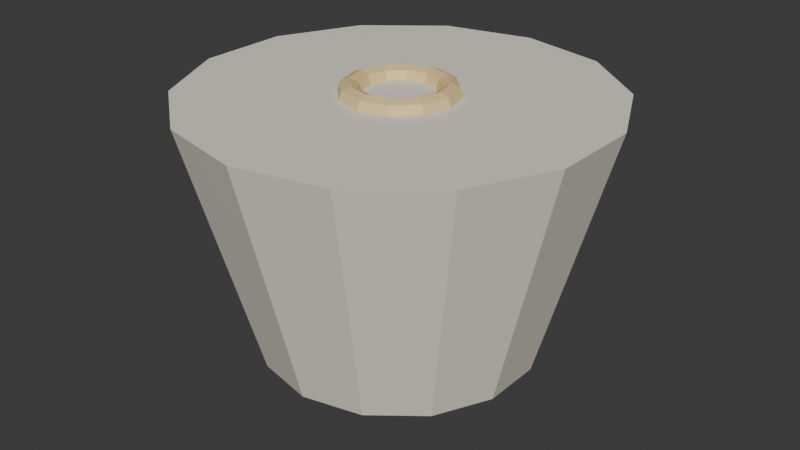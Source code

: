 # Source: ILU_Cupula_v01.blend  (saved by Blender 4.2.66; exported with 4.5.12 LTS)
import bpy
from mathutils import Matrix  # noqa: F401  (used for matrix-valued properties, if any)

bpy.ops.wm.read_factory_settings(use_empty=True)
scene = bpy.context.scene
scene.name = 'Scene'

# ---- collections
col_collection = bpy.data.collections.new('Collection'); scene.collection.children.link(col_collection)

# ---- materials (node trees are filled in below, after node groups)
mat_polyroom_pbr = bpy.data.materials.new('Polyroom_PBR')

# ---- material node trees
mat_polyroom_pbr.use_nodes = True; mat_polyroom_pbr.node_tree.nodes.clear()
_N = mat_polyroom_pbr.node_tree.nodes; _L = mat_polyroom_pbr.node_tree.links
n0 = _N.new('ShaderNodeOutputMaterial'); n0.name = 'Material Output'; n0.location = (300, 0)
n1 = _N.new('ShaderNodeBsdfPrincipled'); n1.name = 'Principled BSDF'; n1.location = (0, 0)
n2 = _N.new('ShaderNodeVertexColor'); n2.name = 'Color Attribute'; n2.location = (-300, 0)
n2.layer_name = 'Color'
_L.new(n2.outputs[0], n1.inputs[0])
_L.new(n1.outputs[0], n0.inputs[0])
n0.is_active_output = True

# ---- world
world_world = bpy.data.worlds.new('World'); scene.world = world_world
world_world.use_nodes = True; world_world.node_tree.nodes.clear()
_N = world_world.node_tree.nodes; _L = world_world.node_tree.links
n0 = _N.new('ShaderNodeOutputWorld'); n0.name = 'World Output'; n0.location = (300, 300)
n1 = _N.new('ShaderNodeBackground'); n1.name = 'Background'; n1.location = (10, 300)
n1.inputs[0].default_value = (0.05088, 0.05088, 0.05088, 1.0)
_L.new(n1.outputs[0], n0.inputs[0])
n0.is_active_output = True
world_world.color = (0.05088, 0.05088, 0.05088)
world_world.sun_shadow_jitter_overblur = 0.0

# ---- meshes
me_ilu_cupula_v01_mesh = bpy.data.meshes.new('ILU_Cupula_v01_Mesh')
me_ilu_cupula_v01_mesh.from_pydata([(0.0, 0.12, 0.02), (0.0, 0.18, 0.24), (0.05207, 0.1081, 0.02), (0.0781, 0.1622, 0.24), (0.09382, 0.07482, 0.02), (0.1407, 0.1122, 0.24), (0.117, 0.0267, 0.02), (0.1755, 0.04005, 0.24), (0.117, -0.0267, 0.02), (0.1755, -0.04005, 0.24), (0.09382, -0.07482, 0.02), (0.1407, -0.1122, 0.24), (0.05207, -0.1081, 0.02), (0.0781, -0.1622, 0.24), (0.0, -0.12, 0.02), (0.0, -0.18, 0.24), (-0.05207, -0.1081, 0.02), (-0.0781, -0.1622, 0.24), (-0.09382, -0.07482, 0.02), (-0.1407, -0.1122, 0.24), (-0.117, -0.0267, 0.02), (-0.1755, -0.04005, 0.24), (-0.117, 0.0267, 0.02), (-0.1755, 0.04005, 0.24), (-0.09382, 0.07482, 0.02), (-0.1407, 0.1122, 0.24), (-0.05207, 0.1081, 0.02), (-0.0781, 0.1622, 0.24), (0.01469, 0.02023, 0.0933), (0.02545, 0.03503, 0.075), (0.02939, 0.04045, 0.05), (0.02545, 0.03503, 0.025), (0.01469, 0.02023, 0.006699), (0.02378, 0.007725, 0.0933), (0.04118, 0.01338, 0.075), (0.04755, 0.01545, 0.05), (0.04118, 0.01338, 0.025), (0.02378, 0.007725, 0.006699), (0.02378, -0.007725, 0.0933), (0.04118, -0.01338, 0.075), (0.04755, -0.01545, 0.05), (0.04118, -0.01338, 0.025), (0.02378, -0.007725, 0.006699), (0.01469, -0.02023, 0.0933), (0.02545, -0.03503, 0.075), (0.02939, -0.04045, 0.05), (0.02545, -0.03503, 0.025), (0.01469, -0.02023, 0.006699), (1.863e-09, -0.025, 0.0933), (3.725e-09, -0.0433, 0.075), (3.725e-09, -0.05, 0.05), (3.725e-09, -0.0433, 0.025), (1.863e-09, -0.025, 0.006699), (-0.01469, -0.02023, 0.0933), (-0.02545, -0.03503, 0.075), (-0.02939, -0.04045, 0.05), (-0.02545, -0.03503, 0.025), (-0.01469, -0.02023, 0.006699), (0.0, 0.0, 0.1), (-0.02378, -0.007725, 0.0933), (-0.04118, -0.01338, 0.075), (-0.04755, -0.01545, 0.05), (-0.04118, -0.01338, 0.025), (-0.02378, -0.007725, 0.006699), (0.0, 0.0, 0.0), (-0.02378, 0.007725, 0.0933), (-0.04118, 0.01338, 0.075), (-0.04755, 0.01545, 0.05), (-0.04118, 0.01338, 0.025), (-0.02378, 0.007725, 0.006699), (-0.01469, 0.02023, 0.0933), (-0.02545, 0.03503, 0.075), (-0.02939, 0.04045, 0.05), (-0.02545, 0.03503, 0.025), (-0.01469, 0.02023, 0.006699), (-4.657e-09, 0.025, 0.0933), (-7.451e-09, 0.0433, 0.075), (-9.313e-09, 0.05, 0.05), (-7.451e-09, 0.0433, 0.025), (-4.657e-09, 0.025, 0.006699), (0.05, 0.0, 0.24), (0.04707, 0.0, 0.2471), (0.04, 0.0, 0.25), (0.03293, 0.0, 0.2471), (0.03, 0.0, 0.24), (0.03293, 0.0, 0.2329), (0.04, 0.0, 0.23), (0.04707, 0.0, 0.2329), (0.0433, 0.025, 0.24), (0.04076, 0.02354, 0.2471), (0.03464, 0.02, 0.25), (0.02852, 0.01646, 0.2471), (0.02598, 0.015, 0.24), (0.02852, 0.01646, 0.2329), (0.03464, 0.02, 0.23), (0.04076, 0.02354, 0.2329), (0.025, 0.0433, 0.24), (0.02354, 0.04076, 0.2471), (0.02, 0.03464, 0.25), (0.01646, 0.02852, 0.2471), (0.015, 0.02598, 0.24), (0.01646, 0.02852, 0.2329), (0.02, 0.03464, 0.23), (0.02354, 0.04076, 0.2329), (3.775e-09, 0.05, 0.24), (3.554e-09, 0.04707, 0.2471), (3.02e-09, 0.04, 0.25), (2.486e-09, 0.03293, 0.2471), (2.265e-09, 0.03, 0.24), (2.486e-09, 0.03293, 0.2329), (3.02e-09, 0.04, 0.23), (3.554e-09, 0.04707, 0.2329), (-0.025, 0.0433, 0.24), (-0.02354, 0.04076, 0.2471), (-0.02, 0.03464, 0.25), (-0.01646, 0.02852, 0.2471), (-0.015, 0.02598, 0.24), (-0.01646, 0.02852, 0.2329), (-0.02, 0.03464, 0.23), (-0.02354, 0.04076, 0.2329), (-0.0433, 0.025, 0.24), (-0.04076, 0.02354, 0.2471), (-0.03464, 0.02, 0.25), (-0.02852, 0.01646, 0.2471), (-0.02598, 0.015, 0.24), (-0.02852, 0.01646, 0.2329), (-0.03464, 0.02, 0.23), (-0.04076, 0.02354, 0.2329), (-0.05, 4.371e-09, 0.24), (-0.04707, 4.115e-09, 0.2471), (-0.04, 3.497e-09, 0.25), (-0.03293, 2.879e-09, 0.2471), (-0.03, 2.623e-09, 0.24), (-0.03293, 2.879e-09, 0.2329), (-0.04, 3.497e-09, 0.23), (-0.04707, 4.115e-09, 0.2329), (-0.0433, -0.025, 0.24), (-0.04076, -0.02354, 0.2471), (-0.03464, -0.02, 0.25), (-0.02852, -0.01646, 0.2471), (-0.02598, -0.015, 0.24), (-0.02852, -0.01646, 0.2329), (-0.03464, -0.02, 0.23), (-0.04076, -0.02354, 0.2329), (-0.025, -0.0433, 0.24), (-0.02354, -0.04076, 0.2471), (-0.02, -0.03464, 0.25), (-0.01646, -0.02852, 0.2471), (-0.015, -0.02598, 0.24), (-0.01646, -0.02852, 0.2329), (-0.02, -0.03464, 0.23), (-0.02354, -0.04076, 0.2329), (3.775e-09, -0.05, 0.24), (3.554e-09, -0.04707, 0.2471), (3.02e-09, -0.04, 0.25), (2.486e-09, -0.03293, 0.2471), (2.265e-09, -0.03, 0.24), (2.486e-09, -0.03293, 0.2329), (3.02e-09, -0.04, 0.23), (3.554e-09, -0.04707, 0.2329), (0.025, -0.0433, 0.24), (0.02354, -0.04076, 0.2471), (0.02, -0.03464, 0.25), (0.01646, -0.02852, 0.2471), (0.015, -0.02598, 0.24), (0.01646, -0.02852, 0.2329), (0.02, -0.03464, 0.23), (0.02354, -0.04076, 0.2329), (0.0433, -0.025, 0.24), (0.04076, -0.02354, 0.2471), (0.03464, -0.02, 0.25), (0.02852, -0.01646, 0.2471), (0.02598, -0.015, 0.24), (0.02852, -0.01646, 0.2329), (0.03464, -0.02, 0.23), (0.04076, -0.02354, 0.2329)], [], [(0, 1, 3, 2), (2, 3, 5, 4), (4, 5, 7, 6), (6, 7, 9, 8), (8, 9, 11, 10), (10, 11, 13, 12), (12, 13, 15, 14), (14, 15, 17, 16), (16, 17, 19, 18), (18, 19, 21, 20), (20, 21, 23, 22), (22, 23, 25, 24), (3, 1, 27, 25, 23, 21, 19, 17, 15, 13, 11, 9, 7, 5), (24, 25, 27, 26), (26, 27, 1, 0), (0, 2, 4, 6, 8, 10, 12, 14, 16, 18, 20, 22, 24, 26), (77, 76, 29, 30), (75, 58, 28), (64, 79, 32), (78, 77, 30, 31), (76, 75, 28, 29), (79, 78, 31, 32), (64, 32, 37), (31, 30, 35, 36), (29, 28, 33, 34), (32, 31, 36, 37), (30, 29, 34, 35), (28, 58, 33), (64, 37, 42), (36, 35, 40, 41), (34, 33, 38, 39), (37, 36, 41, 42), (35, 34, 39, 40), (33, 58, 38), (41, 40, 45, 46), (39, 38, 43, 44), (42, 41, 46, 47), (40, 39, 44, 45), (38, 58, 43), (64, 42, 47), (44, 43, 48, 49), (47, 46, 51, 52), (45, 44, 49, 50), (43, 58, 48), (64, 47, 52), (46, 45, 50, 51), (52, 51, 56, 57), (50, 49, 54, 55), (48, 58, 53), (64, 52, 57), (51, 50, 55, 56), (49, 48, 53, 54), (57, 56, 62, 63), (55, 54, 60, 61), (53, 58, 59), (64, 57, 63), (56, 55, 61, 62), (54, 53, 59, 60), (63, 62, 68, 69), (61, 60, 66, 67), (59, 58, 65), (64, 63, 69), (62, 61, 67, 68), (60, 59, 65, 66), (69, 68, 73, 74), (67, 66, 71, 72), (65, 58, 70), (64, 69, 74), (68, 67, 72, 73), (66, 65, 70, 71), (72, 71, 76, 77), (70, 58, 75), (64, 74, 79), (73, 72, 77, 78), (71, 70, 75, 76), (74, 73, 78, 79), (80, 88, 89, 81), (81, 89, 90, 82), (82, 90, 91, 83), (83, 91, 92, 84), (84, 92, 93, 85), (85, 93, 94, 86), (86, 94, 95, 87), (87, 95, 88, 80), (88, 96, 97, 89), (89, 97, 98, 90), (90, 98, 99, 91), (91, 99, 100, 92), (92, 100, 101, 93), (93, 101, 102, 94), (94, 102, 103, 95), (95, 103, 96, 88), (96, 104, 105, 97), (97, 105, 106, 98), (98, 106, 107, 99), (99, 107, 108, 100), (100, 108, 109, 101), (101, 109, 110, 102), (102, 110, 111, 103), (103, 111, 104, 96), (104, 112, 113, 105), (105, 113, 114, 106), (106, 114, 115, 107), (107, 115, 116, 108), (108, 116, 117, 109), (109, 117, 118, 110), (110, 118, 119, 111), (111, 119, 112, 104), (112, 120, 121, 113), (113, 121, 122, 114), (114, 122, 123, 115), (115, 123, 124, 116), (116, 124, 125, 117), (117, 125, 126, 118), (118, 126, 127, 119), (119, 127, 120, 112), (120, 128, 129, 121), (121, 129, 130, 122), (122, 130, 131, 123), (123, 131, 132, 124), (124, 132, 133, 125), (125, 133, 134, 126), (126, 134, 135, 127), (127, 135, 128, 120), (128, 136, 137, 129), (129, 137, 138, 130), (130, 138, 139, 131), (131, 139, 140, 132), (132, 140, 141, 133), (133, 141, 142, 134), (134, 142, 143, 135), (135, 143, 136, 128), (136, 144, 145, 137), (137, 145, 146, 138), (138, 146, 147, 139), (139, 147, 148, 140), (140, 148, 149, 141), (141, 149, 150, 142), (142, 150, 151, 143), (143, 151, 144, 136), (144, 152, 153, 145), (145, 153, 154, 146), (146, 154, 155, 147), (147, 155, 156, 148), (148, 156, 157, 149), (149, 157, 158, 150), (150, 158, 159, 151), (151, 159, 152, 144), (152, 160, 161, 153), (153, 161, 162, 154), (154, 162, 163, 155), (155, 163, 164, 156), (156, 164, 165, 157), (157, 165, 166, 158), (158, 166, 167, 159), (159, 167, 160, 152), (160, 168, 169, 161), (161, 169, 170, 162), (162, 170, 171, 163), (163, 171, 172, 164), (164, 172, 173, 165), (165, 173, 174, 166), (166, 174, 175, 167), (167, 175, 168, 160), (168, 80, 81, 169), (169, 81, 82, 170), (170, 82, 83, 171), (171, 83, 84, 172), (172, 84, 85, 173), (173, 85, 86, 174), (174, 86, 87, 175), (175, 87, 80, 168)])
_uv = me_ilu_cupula_v01_mesh.uv_layers.new(name='UVMap')
_uv.uv.foreach_set('vector', [0.4769, 0.2024, 0.7612, 0.1964, 0.7535, 0.2859, 0.4718, 0.2621, 0.4718, 0.2621, 0.7535, 0.2859, 0.7321, 0.3473, 0.4575, 0.303, 0.7084, 0.9471, 0.4575, 0.9939, 0.4687, 0.9036, 0.7159, 0.8869, 0.7159, 0.8869, 0.4687, 0.9036, 0.4687, 0.8033, 0.7159, 0.8201, 0.7159, 0.8201, 0.4687, 0.8033, 0.4575, 0.713, 0.7084, 0.7599, 0.7612, 0.6565, 0.4867, 0.7008, 0.4652, 0.6394, 0.7469, 0.6155, 0.7469, 0.6155, 0.4652, 0.6394, 0.4575, 0.5499, 0.7418, 0.5559, 0.7418, 0.5559, 0.4575, 0.5499, 0.4652, 0.45, 0.7469, 0.4893, 0.7469, 0.4893, 0.4652, 0.45, 0.4867, 0.3596, 0.7612, 0.429, 0.9791, 0.9471, 0.7281, 0.9939, 0.7393, 0.9036, 0.9865, 0.8869, 0.9865, 0.8869, 0.7393, 0.9036, 0.7393, 0.8033, 0.9865, 0.8201, 0.9865, 0.8201, 0.7393, 0.8033, 0.7281, 0.713, 0.9791, 0.7599, 0.04962, 0.3717, 0.006131, 0.2814, 0.006131, 0.1812, 0.04962, 0.09092, 0.128, 0.02843, 0.2257, 0.006131, 0.3234, 0.02843, 0.4018, 0.09092, 0.4452, 0.1812, 0.4452, 0.2814, 0.4018, 0.3717, 0.3234, 0.4342, 0.2257, 0.4565, 0.128, 0.4342, 0.4575, 0.07554, 0.7321, 0.006131, 0.7535, 0.09657, 0.4718, 0.1358, 0.4718, 0.1358, 0.7535, 0.09657, 0.7612, 0.1964, 0.4769, 0.2024, 0.006131, 0.6523, 0.006131, 0.5855, 0.03512, 0.5253, 0.08736, 0.4837, 0.1525, 0.4688, 0.2176, 0.4837, 0.2699, 0.5253, 0.2989, 0.5855, 0.2989, 0.6523, 0.2699, 0.7125, 0.2176, 0.7542, 0.1525, 0.7691, 0.08736, 0.7542, 0.03512, 0.7125, 0.338, 0.7531, 0.3111, 0.7549, 0.3177, 0.7269, 0.3455, 0.7209, 0.8053, 0.5515, 0.8053, 0.5203, 0.8237, 0.5456, 0.825, 0.2872, 0.8547, 0.2968, 0.8434, 0.3125, 0.3701, 0.7558, 0.338, 0.7531, 0.3455, 0.7209, 0.3767, 0.7279, 0.8053, 0.5744, 0.8053, 0.5515, 0.8237, 0.5456, 0.8372, 0.5641, 0.399, 0.7623, 0.3701, 0.7558, 0.3767, 0.7279, 0.4027, 0.7462, 0.825, 0.2872, 0.8434, 0.3125, 0.825, 0.3184, 0.8595, 0.2139, 0.8306, 0.2207, 0.8364, 0.1894, 0.8646, 0.1869, 0.7991, 0.2139, 0.7735, 0.1954, 0.7764, 0.1798, 0.8041, 0.1869, 0.8434, 0.3125, 0.8568, 0.331, 0.825, 0.3413, 0.825, 0.3184, 0.8306, 0.2207, 0.7991, 0.2139, 0.8041, 0.1869, 0.8364, 0.1894, 0.8237, 0.5456, 0.8053, 0.5203, 0.8351, 0.5299, 0.825, 0.2872, 0.825, 0.3184, 0.8066, 0.3125, 0.8646, 0.1869, 0.8364, 0.1894, 0.8364, 0.1508, 0.8646, 0.1534, 0.8041, 0.1869, 0.7764, 0.1798, 0.7764, 0.1604, 0.8041, 0.1534, 0.825, 0.3184, 0.825, 0.3413, 0.7932, 0.331, 0.8066, 0.3125, 0.8364, 0.1894, 0.8041, 0.1869, 0.8041, 0.1534, 0.8364, 0.1508, 0.8351, 0.5299, 0.8053, 0.5203, 0.8351, 0.5106, 0.8646, 0.1534, 0.8364, 0.1508, 0.8306, 0.1195, 0.8595, 0.1263, 0.8041, 0.1534, 0.7764, 0.1604, 0.7735, 0.1448, 0.7991, 0.1263, 0.8066, 0.3125, 0.7932, 0.331, 0.7735, 0.3039, 0.7953, 0.2968, 0.8364, 0.1508, 0.8041, 0.1534, 0.7991, 0.1263, 0.8306, 0.1195, 0.8351, 0.5106, 0.8053, 0.5203, 0.8237, 0.4949, 0.825, 0.2872, 0.8066, 0.3125, 0.7953, 0.2968, 0.8372, 0.4764, 0.8237, 0.4949, 0.8053, 0.489, 0.8053, 0.4661, 0.7735, 0.03144, 0.7996, 0.01317, 0.8061, 0.04108, 0.7773, 0.04756, 0.8307, 0.006131, 0.8585, 0.01221, 0.8651, 0.04012, 0.8383, 0.03836, 0.8237, 0.4949, 0.8053, 0.5203, 0.8053, 0.489, 0.825, 0.2872, 0.7953, 0.2968, 0.7953, 0.2775, 0.7996, 0.01317, 0.8307, 0.006131, 0.8383, 0.03836, 0.8061, 0.04108, 0.7773, 0.04756, 0.8061, 0.04108, 0.8061, 0.07453, 0.7773, 0.06687, 0.8383, 0.03836, 0.8651, 0.04012, 0.8651, 0.07357, 0.8383, 0.07698, 0.8053, 0.489, 0.8053, 0.5203, 0.7869, 0.4949, 0.825, 0.2872, 0.7953, 0.2775, 0.8066, 0.2619, 0.8061, 0.04108, 0.8383, 0.03836, 0.8383, 0.07698, 0.8061, 0.07453, 0.8053, 0.4661, 0.8053, 0.489, 0.7869, 0.4949, 0.7735, 0.4764, 0.7773, 0.06687, 0.8061, 0.07453, 0.7996, 0.1007, 0.7735, 0.082, 0.7958, 0.4536, 0.7784, 0.4265, 0.8012, 0.411, 0.8221, 0.4357, 0.7869, 0.4949, 0.8053, 0.5203, 0.7756, 0.5106, 0.825, 0.2872, 0.8066, 0.2619, 0.825, 0.2559, 0.8061, 0.07453, 0.8383, 0.07698, 0.8307, 0.1072, 0.7996, 0.1007, 0.7784, 0.4265, 0.7735, 0.3953, 0.7866, 0.3863, 0.8012, 0.411, 0.825, 0.2559, 0.825, 0.233, 0.8568, 0.2433, 0.8434, 0.2619, 0.8221, 0.4357, 0.8012, 0.411, 0.8249, 0.3873, 0.8495, 0.4084, 0.7756, 0.5106, 0.8053, 0.5203, 0.7756, 0.5299, 0.825, 0.2872, 0.825, 0.2559, 0.8434, 0.2619, 0.8438, 0.4538, 0.8221, 0.4357, 0.8495, 0.4084, 0.8675, 0.4302, 0.8012, 0.411, 0.7866, 0.3863, 0.8003, 0.3727, 0.8249, 0.3873, 0.4027, 0.7967, 0.3767, 0.8155, 0.3701, 0.7893, 0.399, 0.7816, 0.8495, 0.4084, 0.8249, 0.3873, 0.8405, 0.3647, 0.8675, 0.3822, 0.7756, 0.5299, 0.8053, 0.5203, 0.7869, 0.5456, 0.825, 0.2872, 0.8434, 0.2619, 0.8547, 0.2775, 0.3767, 0.8155, 0.3455, 0.822, 0.338, 0.7917, 0.3701, 0.7893, 0.8249, 0.3873, 0.8003, 0.3727, 0.8093, 0.3596, 0.8405, 0.3647, 0.338, 0.7917, 0.3111, 0.7883, 0.3111, 0.7549, 0.338, 0.7531, 0.7869, 0.5456, 0.8053, 0.5203, 0.8053, 0.5515, 0.825, 0.2872, 0.8547, 0.2775, 0.8547, 0.2968, 0.3701, 0.7893, 0.338, 0.7917, 0.338, 0.7531, 0.3701, 0.7558, 0.7735, 0.5641, 0.7869, 0.5456, 0.8053, 0.5515, 0.8053, 0.5744, 0.399, 0.7816, 0.3701, 0.7893, 0.3701, 0.7558, 0.399, 0.7623, 0.8295, 0.6409, 0.8274, 0.6721, 0.818, 0.6703, 0.82, 0.6409, 0.4097, 0.484, 0.4249, 0.5104, 0.4164, 0.5127, 0.4034, 0.4903, 0.4034, 0.4903, 0.4164, 0.5127, 0.4078, 0.515, 0.3971, 0.4965, 0.02465, 0.817, 0.02323, 0.8376, 0.01387, 0.8358, 0.01516, 0.817, 0.01516, 0.817, 0.01387, 0.8358, 0.006131, 0.8376, 0.007549, 0.817, 0.3282, 0.6624, 0.3389, 0.6808, 0.3326, 0.6871, 0.3197, 0.6647, 0.3197, 0.6647, 0.3326, 0.6871, 0.3264, 0.6934, 0.3111, 0.667, 0.8371, 0.6409, 0.8351, 0.6703, 0.8274, 0.6721, 0.8295, 0.6409, 0.8274, 0.6721, 0.8215, 0.695, 0.8125, 0.6919, 0.818, 0.6703, 0.4249, 0.5104, 0.4249, 0.5409, 0.4164, 0.5386, 0.4164, 0.5127, 0.4164, 0.5127, 0.4164, 0.5386, 0.4078, 0.5363, 0.4078, 0.515, 0.02323, 0.8376, 0.01936, 0.8527, 0.01034, 0.8495, 0.01387, 0.8358, 0.07018, 0.8471, 0.07491, 0.8306, 0.08431, 0.8324, 0.07912, 0.8505, 0.3389, 0.6808, 0.3574, 0.6915, 0.3551, 0.7001, 0.3326, 0.6871, 0.3326, 0.6871, 0.3551, 0.7001, 0.3528, 0.7086, 0.3264, 0.6934, 0.415, 0.8231, 0.4224, 0.8072, 0.4318, 0.809, 0.4239, 0.8258, 0.4318, 0.809, 0.4347, 0.7806, 0.4417, 0.779, 0.439, 0.8057, 0.4249, 0.5409, 0.4097, 0.5673, 0.4034, 0.5611, 0.4164, 0.5386, 0.4164, 0.5386, 0.4034, 0.5611, 0.3971, 0.5548, 0.4078, 0.5363, 0.06769, 0.8308, 0.06959, 0.8096, 0.07664, 0.8112, 0.07491, 0.8306, 0.07491, 0.8306, 0.07664, 0.8112, 0.0862, 0.8111, 0.08431, 0.8324, 0.3574, 0.6915, 0.3787, 0.6915, 0.381, 0.7001, 0.3551, 0.7001, 0.3551, 0.7001, 0.381, 0.7001, 0.3833, 0.7086, 0.3528, 0.7086, 0.4224, 0.8072, 0.4251, 0.7805, 0.4347, 0.7806, 0.4318, 0.809, 0.4347, 0.7806, 0.4318, 0.7484, 0.439, 0.7486, 0.4417, 0.779, 0.4097, 0.5673, 0.3833, 0.5826, 0.381, 0.574, 0.4034, 0.5611, 0.4034, 0.5611, 0.381, 0.574, 0.3787, 0.5655, 0.3971, 0.5548, 0.06959, 0.8096, 0.06769, 0.7909, 0.07491, 0.7942, 0.07664, 0.8112, 0.07664, 0.8112, 0.07491, 0.7942, 0.08431, 0.7924, 0.0862, 0.8111, 0.3787, 0.6915, 0.3971, 0.6808, 0.4034, 0.6871, 0.381, 0.7001, 0.381, 0.7001, 0.4034, 0.6871, 0.4097, 0.6934, 0.3833, 0.7086, 0.4251, 0.7805, 0.4224, 0.7502, 0.4318, 0.7484, 0.4347, 0.7806, 0.8584, 0.5867, 0.8643, 0.6096, 0.8549, 0.6114, 0.8494, 0.5899, 0.3833, 0.5826, 0.3528, 0.5826, 0.3551, 0.574, 0.381, 0.574, 0.381, 0.574, 0.3551, 0.574, 0.3574, 0.5655, 0.3787, 0.5655, 0.05014, 0.7813, 0.05401, 0.7964, 0.04465, 0.7982, 0.04112, 0.7845, 0.07491, 0.7942, 0.07018, 0.7841, 0.07912, 0.7813, 0.08431, 0.7924, 0.3971, 0.6808, 0.4078, 0.6624, 0.4164, 0.6647, 0.4034, 0.6871, 0.4034, 0.6871, 0.4164, 0.6647, 0.4249, 0.667, 0.4097, 0.6934, 0.4224, 0.7502, 0.415, 0.7243, 0.4239, 0.7209, 0.4318, 0.7484, 0.8643, 0.6096, 0.8665, 0.6409, 0.857, 0.6409, 0.8549, 0.6114, 0.3528, 0.5826, 0.3264, 0.5673, 0.3326, 0.5611, 0.3551, 0.574, 0.3551, 0.574, 0.3326, 0.5611, 0.3389, 0.5548, 0.3574, 0.5655, 0.05401, 0.7964, 0.05543, 0.817, 0.04594, 0.817, 0.04465, 0.7982, 0.04465, 0.7982, 0.04594, 0.817, 0.03833, 0.817, 0.03691, 0.7964, 0.4078, 0.6624, 0.4078, 0.641, 0.4164, 0.6388, 0.4164, 0.6647, 0.4164, 0.6647, 0.4164, 0.6388, 0.4249, 0.6365, 0.4249, 0.667, 0.872, 0.6114, 0.8741, 0.6409, 0.8665, 0.6409, 0.8643, 0.6096, 0.8665, 0.6409, 0.8643, 0.6721, 0.8549, 0.6703, 0.857, 0.6409, 0.3264, 0.5673, 0.3111, 0.5409, 0.3197, 0.5386, 0.3326, 0.5611, 0.3326, 0.5611, 0.3197, 0.5386, 0.3282, 0.5363, 0.3389, 0.5548, 0.05543, 0.817, 0.05401, 0.8376, 0.04465, 0.8358, 0.04594, 0.817, 0.04594, 0.817, 0.04465, 0.8358, 0.03691, 0.8376, 0.03833, 0.817, 0.4078, 0.641, 0.3971, 0.6226, 0.4034, 0.6163, 0.4164, 0.6388, 0.4164, 0.6388, 0.4034, 0.6163, 0.4097, 0.6101, 0.4249, 0.6365, 0.8741, 0.6409, 0.872, 0.6703, 0.8643, 0.6721, 0.8665, 0.6409, 0.8643, 0.6721, 0.8584, 0.695, 0.8494, 0.6919, 0.8549, 0.6703, 0.3111, 0.5409, 0.3111, 0.5104, 0.3197, 0.5127, 0.3197, 0.5386, 0.3197, 0.5386, 0.3197, 0.5127, 0.3282, 0.515, 0.3282, 0.5363, 0.05401, 0.8376, 0.05014, 0.8527, 0.04112, 0.8495, 0.04465, 0.8358, 0.1145, 0.7841, 0.1098, 0.7942, 0.1004, 0.7924, 0.1056, 0.7813, 0.3971, 0.6226, 0.3787, 0.6119, 0.381, 0.6034, 0.4034, 0.6163, 0.4034, 0.6163, 0.381, 0.6034, 0.3833, 0.5948, 0.4097, 0.6101, 0.8002, 0.5901, 0.7928, 0.616, 0.7834, 0.6142, 0.7913, 0.5867, 0.7834, 0.6142, 0.7805, 0.6464, 0.7735, 0.6448, 0.7762, 0.6145, 0.3111, 0.5104, 0.3264, 0.484, 0.3326, 0.4903, 0.3197, 0.5127, 0.3197, 0.5127, 0.3326, 0.4903, 0.3389, 0.4965, 0.3282, 0.515, 0.117, 0.7909, 0.1151, 0.8096, 0.108, 0.8112, 0.1098, 0.7942, 0.1098, 0.7942, 0.108, 0.8112, 0.09847, 0.8111, 0.1004, 0.7924, 0.3787, 0.6119, 0.3574, 0.6119, 0.3551, 0.6034, 0.381, 0.6034, 0.381, 0.6034, 0.3551, 0.6034, 0.3528, 0.5948, 0.3833, 0.5948, 0.7928, 0.616, 0.7901, 0.6463, 0.7805, 0.6464, 0.7834, 0.6142, 0.7805, 0.6464, 0.7834, 0.6748, 0.7762, 0.6715, 0.7735, 0.6448, 0.3264, 0.484, 0.3528, 0.4688, 0.3551, 0.4773, 0.3326, 0.4903, 0.3326, 0.4903, 0.3551, 0.4773, 0.3574, 0.4859, 0.3389, 0.4965, 0.1151, 0.8096, 0.117, 0.8308, 0.1098, 0.8306, 0.108, 0.8112, 0.108, 0.8112, 0.1098, 0.8306, 0.1004, 0.8324, 0.09847, 0.8111, 0.3574, 0.6119, 0.3389, 0.6226, 0.3326, 0.6163, 0.3551, 0.6034, 0.3551, 0.6034, 0.3326, 0.6163, 0.3264, 0.6101, 0.3528, 0.5948, 0.7901, 0.6463, 0.7928, 0.673, 0.7834, 0.6748, 0.7805, 0.6464, 0.8215, 0.5867, 0.8274, 0.6096, 0.818, 0.6114, 0.8125, 0.5899, 0.3528, 0.4688, 0.3833, 0.4688, 0.381, 0.4773, 0.3551, 0.4773, 0.3551, 0.4773, 0.381, 0.4773, 0.3787, 0.4859, 0.3574, 0.4859, 0.01936, 0.7813, 0.02323, 0.7964, 0.01387, 0.7982, 0.01034, 0.7845, 0.1098, 0.8306, 0.1145, 0.8471, 0.1056, 0.8505, 0.1004, 0.8324, 0.3389, 0.6226, 0.3282, 0.641, 0.3197, 0.6388, 0.3326, 0.6163, 0.3326, 0.6163, 0.3197, 0.6388, 0.3111, 0.6365, 0.3264, 0.6101, 0.7928, 0.673, 0.8002, 0.6889, 0.7913, 0.6917, 0.7834, 0.6748, 0.8274, 0.6096, 0.8295, 0.6409, 0.82, 0.6409, 0.818, 0.6114, 0.3833, 0.4688, 0.4097, 0.484, 0.4034, 0.4903, 0.381, 0.4773, 0.381, 0.4773, 0.4034, 0.4903, 0.3971, 0.4965, 0.3787, 0.4859, 0.02323, 0.7964, 0.02465, 0.817, 0.01516, 0.817, 0.01387, 0.7982, 0.01387, 0.7982, 0.01516, 0.817, 0.007549, 0.817, 0.006131, 0.7964, 0.3282, 0.641, 0.3282, 0.6624, 0.3197, 0.6647, 0.3197, 0.6388, 0.3197, 0.6388, 0.3197, 0.6647, 0.3111, 0.667, 0.3111, 0.6365, 0.8351, 0.6114, 0.8371, 0.6409, 0.8295, 0.6409, 0.8274, 0.6096])
_ca = me_ilu_cupula_v01_mesh.color_attributes.new('Color', 'FLOAT_COLOR', 'POINT')
_ca.data.foreach_set('color', [0.88, 0.82, 0.7, 1.0, 0.88, 0.82, 0.7, 1.0, 0.88, 0.82, 0.7, 1.0, 0.88, 0.82, 0.7, 1.0, 0.88, 0.82, 0.7, 1.0, 0.88, 0.82, 0.7, 1.0, 0.88, 0.82, 0.7, 1.0, 0.88, 0.82, 0.7, 1.0, 0.88, 0.82, 0.7, 1.0, 0.88, 0.82, 0.7, 1.0, 0.88, 0.82, 0.7, 1.0, 0.88, 0.82, 0.7, 1.0, 0.88, 0.82, 0.7, 1.0, 0.88, 0.82, 0.7, 1.0, 0.88, 0.82, 0.7, 1.0, 0.88, 0.82, 0.7, 1.0, 0.88, 0.82, 0.7, 1.0, 0.88, 0.82, 0.7, 1.0, 0.88, 0.82, 0.7, 1.0, 0.88, 0.82, 0.7, 1.0, 0.88, 0.82, 0.7, 1.0, 0.88, 0.82, 0.7, 1.0, 0.88, 0.82, 0.7, 1.0, 0.88, 0.82, 0.7, 1.0, 0.88, 0.82, 0.7, 1.0, 0.88, 0.82, 0.7, 1.0, 0.88, 0.82, 0.7, 1.0, 0.88, 0.82, 0.7, 1.0, 1.0, 0.95, 0.8, 1.0, 1.0, 0.95, 0.8, 1.0, 1.0, 0.95, 0.8, 1.0, 1.0, 0.95, 0.8, 1.0, 1.0, 0.95, 0.8, 1.0, 1.0, 0.95, 0.8, 1.0, 1.0, 0.95, 0.8, 1.0, 1.0, 0.95, 0.8, 1.0, 1.0, 0.95, 0.8, 1.0, 1.0, 0.95, 0.8, 1.0, 1.0, 0.95, 0.8, 1.0, 1.0, 0.95, 0.8, 1.0, 1.0, 0.95, 0.8, 1.0, 1.0, 0.95, 0.8, 1.0, 1.0, 0.95, 0.8, 1.0, 1.0, 0.95, 0.8, 1.0, 1.0, 0.95, 0.8, 1.0, 1.0, 0.95, 0.8, 1.0, 1.0, 0.95, 0.8, 1.0, 1.0, 0.95, 0.8, 1.0, 1.0, 0.95, 0.8, 1.0, 1.0, 0.95, 0.8, 1.0, 1.0, 0.95, 0.8, 1.0, 1.0, 0.95, 0.8, 1.0, 1.0, 0.95, 0.8, 1.0, 1.0, 0.95, 0.8, 1.0, 1.0, 0.95, 0.8, 1.0, 1.0, 0.95, 0.8, 1.0, 1.0, 0.95, 0.8, 1.0, 1.0, 0.95, 0.8, 1.0, 1.0, 0.95, 0.8, 1.0, 1.0, 0.95, 0.8, 1.0, 1.0, 0.95, 0.8, 1.0, 1.0, 0.95, 0.8, 1.0, 1.0, 0.95, 0.8, 1.0, 1.0, 0.95, 0.8, 1.0, 1.0, 0.95, 0.8, 1.0, 1.0, 0.95, 0.8, 1.0, 1.0, 0.95, 0.8, 1.0, 1.0, 0.95, 0.8, 1.0, 1.0, 0.95, 0.8, 1.0, 1.0, 0.95, 0.8, 1.0, 1.0, 0.95, 0.8, 1.0, 1.0, 0.95, 0.8, 1.0, 1.0, 0.95, 0.8, 1.0, 1.0, 0.95, 0.8, 1.0, 1.0, 0.95, 0.8, 1.0, 1.0, 0.95, 0.8, 1.0, 1.0, 0.95, 0.8, 1.0, 1.0, 0.95, 0.8, 1.0, 1.0, 0.95, 0.8, 1.0, 1.0, 0.95, 0.8, 1.0, 0.85, 0.65, 0.3, 1.0, 0.85, 0.65, 0.3, 1.0, 0.85, 0.65, 0.3, 1.0, 0.85, 0.65, 0.3, 1.0, 0.85, 0.65, 0.3, 1.0, 0.85, 0.65, 0.3, 1.0, 0.85, 0.65, 0.3, 1.0, 0.85, 0.65, 0.3, 1.0, 0.85, 0.65, 0.3, 1.0, 0.85, 0.65, 0.3, 1.0, 0.85, 0.65, 0.3, 1.0, 0.85, 0.65, 0.3, 1.0, 0.85, 0.65, 0.3, 1.0, 0.85, 0.65, 0.3, 1.0, 0.85, 0.65, 0.3, 1.0, 0.85, 0.65, 0.3, 1.0, 0.85, 0.65, 0.3, 1.0, 0.85, 0.65, 0.3, 1.0, 0.85, 0.65, 0.3, 1.0, 0.85, 0.65, 0.3, 1.0, 0.85, 0.65, 0.3, 1.0, 0.85, 0.65, 0.3, 1.0, 0.85, 0.65, 0.3, 1.0, 0.85, 0.65, 0.3, 1.0, 0.85, 0.65, 0.3, 1.0, 0.85, 0.65, 0.3, 1.0, 0.85, 0.65, 0.3, 1.0, 0.85, 0.65, 0.3, 1.0, 0.85, 0.65, 0.3, 1.0, 0.85, 0.65, 0.3, 1.0, 0.85, 0.65, 0.3, 1.0, 0.85, 0.65, 0.3, 1.0, 0.85, 0.65, 0.3, 1.0, 0.85, 0.65, 0.3, 1.0, 0.85, 0.65, 0.3, 1.0, 0.85, 0.65, 0.3, 1.0, 0.85, 0.65, 0.3, 1.0, 0.85, 0.65, 0.3, 1.0, 0.85, 0.65, 0.3, 1.0, 0.85, 0.65, 0.3, 1.0, 0.85, 0.65, 0.3, 1.0, 0.85, 0.65, 0.3, 1.0, 0.85, 0.65, 0.3, 1.0, 0.85, 0.65, 0.3, 1.0, 0.85, 0.65, 0.3, 1.0, 0.85, 0.65, 0.3, 1.0, 0.85, 0.65, 0.3, 1.0, 0.85, 0.65, 0.3, 1.0, 0.85, 0.65, 0.3, 1.0, 0.85, 0.65, 0.3, 1.0, 0.85, 0.65, 0.3, 1.0, 0.85, 0.65, 0.3, 1.0, 0.85, 0.65, 0.3, 1.0, 0.85, 0.65, 0.3, 1.0, 0.85, 0.65, 0.3, 1.0, 0.85, 0.65, 0.3, 1.0, 0.85, 0.65, 0.3, 1.0, 0.85, 0.65, 0.3, 1.0, 0.85, 0.65, 0.3, 1.0, 0.85, 0.65, 0.3, 1.0, 0.85, 0.65, 0.3, 1.0, 0.85, 0.65, 0.3, 1.0, 0.85, 0.65, 0.3, 1.0, 0.85, 0.65, 0.3, 1.0, 0.85, 0.65, 0.3, 1.0, 0.85, 0.65, 0.3, 1.0, 0.85, 0.65, 0.3, 1.0, 0.85, 0.65, 0.3, 1.0, 0.85, 0.65, 0.3, 1.0, 0.85, 0.65, 0.3, 1.0, 0.85, 0.65, 0.3, 1.0, 0.85, 0.65, 0.3, 1.0, 0.85, 0.65, 0.3, 1.0, 0.85, 0.65, 0.3, 1.0, 0.85, 0.65, 0.3, 1.0, 0.85, 0.65, 0.3, 1.0, 0.85, 0.65, 0.3, 1.0, 0.85, 0.65, 0.3, 1.0, 0.85, 0.65, 0.3, 1.0, 0.85, 0.65, 0.3, 1.0, 0.85, 0.65, 0.3, 1.0, 0.85, 0.65, 0.3, 1.0, 0.85, 0.65, 0.3, 1.0, 0.85, 0.65, 0.3, 1.0, 0.85, 0.65, 0.3, 1.0, 0.85, 0.65, 0.3, 1.0, 0.85, 0.65, 0.3, 1.0, 0.85, 0.65, 0.3, 1.0, 0.85, 0.65, 0.3, 1.0, 0.85, 0.65, 0.3, 1.0, 0.85, 0.65, 0.3, 1.0, 0.85, 0.65, 0.3, 1.0, 0.85, 0.65, 0.3, 1.0, 0.85, 0.65, 0.3, 1.0, 0.85, 0.65, 0.3, 1.0, 0.85, 0.65, 0.3, 1.0])
me_ilu_cupula_v01_mesh.materials.append(mat_polyroom_pbr)
me_ilu_cupula_v01_mesh.update()

# ---- objects
ob_ilu_cupula_v01 = bpy.data.objects.new('ILU_Cupula_v01', me_ilu_cupula_v01_mesh)

# ---- transforms, parenting, visibility, modifiers, constraints
ob_ilu_cupula_v01.location = (0.0, 0.0, 0.0)

# ---- collection membership
col_collection.objects.link(ob_ilu_cupula_v01)

# ---- scene / render settings (as saved in the file)
scene.frame_start = 1; scene.frame_end = 250; scene.frame_set(1)
scene.render.engine = 'BLENDER_EEVEE_NEXT'
bpy.context.view_layer.update()

# ---- added for rendering (the .blend has no active camera and no usable light): camera, sun
cam_auto = bpy.data.cameras.new('AutoCamera')
cam_auto.lens = 50.0
cam_auto.sensor_width = 36.0
cam_auto.clip_end = 1000.0
ob_auto_camera = bpy.data.objects.new('AutoCamera', cam_auto)
scene.collection.objects.link(ob_auto_camera)
ob_auto_camera.location = (0.519514, -0.623417, 0.540611)
ob_auto_camera.rotation_euler = (1.09748, -7.21219e-08, 0.694738)
scene.camera = ob_auto_camera
light_auto_sun = bpy.data.lights.new('AutoSun', 'SUN')
light_auto_sun.energy = 3.0
light_auto_sun.angle = 0.0523599
ob_auto_sun = bpy.data.objects.new('AutoSun', light_auto_sun)
scene.collection.objects.link(ob_auto_sun)
ob_auto_sun.rotation_euler = (0.872665, 0.174533, 0.523599)
bpy.context.view_layer.update()
